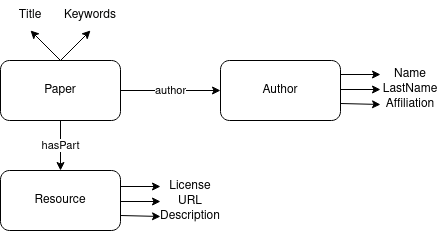

The diagram above was exported from draw.io. Its source (the exported page's mxGraphModel, read from the mxfile embedded in the PNG):
<mxGraphModel dx="1038" dy="544" grid="1" gridSize="10" guides="1" tooltips="1" connect="1" arrows="1" fold="1" page="1" pageScale="1" pageWidth="850" pageHeight="1100" math="0" shadow="0">
  <root>
    <mxCell id="0" />
    <mxCell id="1" parent="0" />
    <mxCell id="GzM8Y9FmpLseDTtKSTQq-1" value="Paper" style="rounded=1;whiteSpace=wrap;html=1;" vertex="1" parent="1">
      <mxGeometry x="190" y="160" width="120" height="60" as="geometry" />
    </mxCell>
    <mxCell id="GzM8Y9FmpLseDTtKSTQq-2" value="Author" style="rounded=1;whiteSpace=wrap;html=1;" vertex="1" parent="1">
      <mxGeometry x="410" y="160" width="120" height="60" as="geometry" />
    </mxCell>
    <mxCell id="GzM8Y9FmpLseDTtKSTQq-3" value="Resource" style="rounded=1;whiteSpace=wrap;html=1;" vertex="1" parent="1">
      <mxGeometry x="190" y="270" width="120" height="60" as="geometry" />
    </mxCell>
    <mxCell id="GzM8Y9FmpLseDTtKSTQq-5" value="author" style="endArrow=classic;html=1;rounded=0;exitX=1;exitY=0.5;exitDx=0;exitDy=0;entryX=0;entryY=0.5;entryDx=0;entryDy=0;" edge="1" parent="1" source="GzM8Y9FmpLseDTtKSTQq-1" target="GzM8Y9FmpLseDTtKSTQq-2">
      <mxGeometry width="50" height="50" relative="1" as="geometry">
        <mxPoint x="400" y="310" as="sourcePoint" />
        <mxPoint x="450" y="260" as="targetPoint" />
      </mxGeometry>
    </mxCell>
    <mxCell id="GzM8Y9FmpLseDTtKSTQq-6" value="&lt;div&gt;hasPart&lt;/div&gt;" style="endArrow=classic;html=1;rounded=0;exitX=0.5;exitY=1;exitDx=0;exitDy=0;" edge="1" parent="1" source="GzM8Y9FmpLseDTtKSTQq-1" target="GzM8Y9FmpLseDTtKSTQq-3">
      <mxGeometry width="50" height="50" relative="1" as="geometry">
        <mxPoint x="320" y="200" as="sourcePoint" />
        <mxPoint x="420" y="200" as="targetPoint" />
      </mxGeometry>
    </mxCell>
    <mxCell id="GzM8Y9FmpLseDTtKSTQq-7" value="" style="endArrow=classic;html=1;rounded=0;exitX=1;exitY=0.5;exitDx=0;exitDy=0;" edge="1" parent="1">
      <mxGeometry width="50" height="50" relative="1" as="geometry">
        <mxPoint x="310" y="286" as="sourcePoint" />
        <mxPoint x="350" y="286" as="targetPoint" />
      </mxGeometry>
    </mxCell>
    <mxCell id="GzM8Y9FmpLseDTtKSTQq-8" value="" style="endArrow=classic;html=1;rounded=0;exitX=1;exitY=0.75;exitDx=0;exitDy=0;" edge="1" parent="1">
      <mxGeometry width="50" height="50" relative="1" as="geometry">
        <mxPoint x="310" y="301" as="sourcePoint" />
        <mxPoint x="350" y="301" as="targetPoint" />
      </mxGeometry>
    </mxCell>
    <mxCell id="GzM8Y9FmpLseDTtKSTQq-9" value="License" style="text;html=1;strokeColor=none;fillColor=none;align=center;verticalAlign=middle;whiteSpace=wrap;rounded=0;" vertex="1" parent="1">
      <mxGeometry x="350" y="271" width="60" height="30" as="geometry" />
    </mxCell>
    <mxCell id="GzM8Y9FmpLseDTtKSTQq-10" value="URL" style="text;html=1;strokeColor=none;fillColor=none;align=center;verticalAlign=middle;whiteSpace=wrap;rounded=0;" vertex="1" parent="1">
      <mxGeometry x="350" y="286" width="60" height="30" as="geometry" />
    </mxCell>
    <mxCell id="GzM8Y9FmpLseDTtKSTQq-11" value="" style="endArrow=classic;html=1;rounded=0;exitX=1;exitY=0.75;exitDx=0;exitDy=0;entryX=0;entryY=0.5;entryDx=0;entryDy=0;" edge="1" parent="1" source="GzM8Y9FmpLseDTtKSTQq-3" target="GzM8Y9FmpLseDTtKSTQq-12">
      <mxGeometry width="50" height="50" relative="1" as="geometry">
        <mxPoint x="310" y="310" as="sourcePoint" />
        <mxPoint x="350" y="311" as="targetPoint" />
      </mxGeometry>
    </mxCell>
    <mxCell id="GzM8Y9FmpLseDTtKSTQq-12" value="Description" style="text;html=1;strokeColor=none;fillColor=none;align=center;verticalAlign=middle;whiteSpace=wrap;rounded=0;" vertex="1" parent="1">
      <mxGeometry x="350" y="301" width="60" height="30" as="geometry" />
    </mxCell>
    <mxCell id="GzM8Y9FmpLseDTtKSTQq-14" value="" style="endArrow=classic;html=1;rounded=0;exitX=1;exitY=0.5;exitDx=0;exitDy=0;" edge="1" parent="1">
      <mxGeometry width="50" height="50" relative="1" as="geometry">
        <mxPoint x="530" y="174" as="sourcePoint" />
        <mxPoint x="570" y="174" as="targetPoint" />
      </mxGeometry>
    </mxCell>
    <mxCell id="GzM8Y9FmpLseDTtKSTQq-15" value="" style="endArrow=classic;html=1;rounded=0;exitX=1;exitY=0.75;exitDx=0;exitDy=0;" edge="1" parent="1">
      <mxGeometry width="50" height="50" relative="1" as="geometry">
        <mxPoint x="530" y="189" as="sourcePoint" />
        <mxPoint x="570" y="189" as="targetPoint" />
      </mxGeometry>
    </mxCell>
    <mxCell id="GzM8Y9FmpLseDTtKSTQq-16" value="&lt;div&gt;LastName&lt;/div&gt;" style="text;html=1;strokeColor=none;fillColor=none;align=center;verticalAlign=middle;whiteSpace=wrap;rounded=0;" vertex="1" parent="1">
      <mxGeometry x="570" y="174" width="60" height="30" as="geometry" />
    </mxCell>
    <mxCell id="GzM8Y9FmpLseDTtKSTQq-17" value="" style="endArrow=classic;html=1;rounded=0;exitX=1;exitY=0.75;exitDx=0;exitDy=0;entryX=0;entryY=0.5;entryDx=0;entryDy=0;" edge="1" parent="1" target="GzM8Y9FmpLseDTtKSTQq-18">
      <mxGeometry width="50" height="50" relative="1" as="geometry">
        <mxPoint x="530" y="203" as="sourcePoint" />
        <mxPoint x="570" y="199" as="targetPoint" />
      </mxGeometry>
    </mxCell>
    <mxCell id="GzM8Y9FmpLseDTtKSTQq-18" value="Affiliation" style="text;html=1;strokeColor=none;fillColor=none;align=center;verticalAlign=middle;whiteSpace=wrap;rounded=0;" vertex="1" parent="1">
      <mxGeometry x="570" y="189" width="60" height="30" as="geometry" />
    </mxCell>
    <mxCell id="GzM8Y9FmpLseDTtKSTQq-19" value="Name" style="text;html=1;strokeColor=none;fillColor=none;align=center;verticalAlign=middle;whiteSpace=wrap;rounded=0;" vertex="1" parent="1">
      <mxGeometry x="570" y="159" width="60" height="30" as="geometry" />
    </mxCell>
    <mxCell id="GzM8Y9FmpLseDTtKSTQq-21" value="Title" style="text;html=1;strokeColor=none;fillColor=none;align=center;verticalAlign=middle;whiteSpace=wrap;rounded=0;" vertex="1" parent="1">
      <mxGeometry x="190" y="100" width="60" height="30" as="geometry" />
    </mxCell>
    <mxCell id="GzM8Y9FmpLseDTtKSTQq-22" value="Keywords" style="text;html=1;strokeColor=none;fillColor=none;align=center;verticalAlign=middle;whiteSpace=wrap;rounded=0;" vertex="1" parent="1">
      <mxGeometry x="250" y="100" width="60" height="30" as="geometry" />
    </mxCell>
    <mxCell id="GzM8Y9FmpLseDTtKSTQq-23" value="" style="endArrow=classic;html=1;rounded=0;exitX=0.5;exitY=0;exitDx=0;exitDy=0;entryX=0.5;entryY=1;entryDx=0;entryDy=0;" edge="1" parent="1" source="GzM8Y9FmpLseDTtKSTQq-1" target="GzM8Y9FmpLseDTtKSTQq-21">
      <mxGeometry width="50" height="50" relative="1" as="geometry">
        <mxPoint x="320" y="296" as="sourcePoint" />
        <mxPoint x="360" y="296" as="targetPoint" />
      </mxGeometry>
    </mxCell>
    <mxCell id="GzM8Y9FmpLseDTtKSTQq-24" value="" style="endArrow=classic;html=1;rounded=0;entryX=0.5;entryY=1;entryDx=0;entryDy=0;" edge="1" parent="1" target="GzM8Y9FmpLseDTtKSTQq-22">
      <mxGeometry width="50" height="50" relative="1" as="geometry">
        <mxPoint x="250" y="160" as="sourcePoint" />
        <mxPoint x="230" y="140" as="targetPoint" />
      </mxGeometry>
    </mxCell>
  </root>
</mxGraphModel>